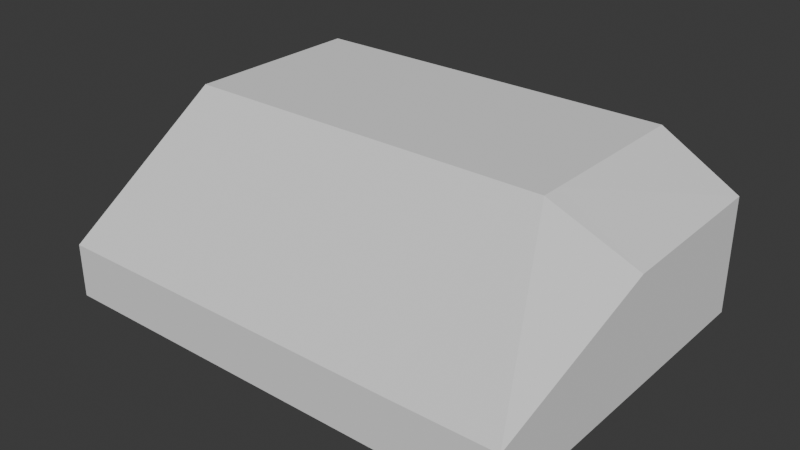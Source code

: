 # Source: Loft.blend  (saved by Blender 4.0.36; exported with 4.5.12 LTS)
import bpy
from mathutils import Matrix  # noqa: F401  (used for matrix-valued properties, if any)

bpy.ops.wm.read_factory_settings(use_empty=True)
scene = bpy.context.scene
scene.name = 'Scene'

# ---- world
world_world = bpy.data.worlds.new('World'); scene.world = world_world
world_world.use_nodes = True; world_world.node_tree.nodes.clear()
_N = world_world.node_tree.nodes; _L = world_world.node_tree.links
n0 = _N.new('ShaderNodeOutputWorld'); n0.name = 'World Output'; n0.location = (300, 300)
n1 = _N.new('ShaderNodeBackground'); n1.name = 'Background'; n1.location = (10, 300)
n1.inputs[0].default_value = (0.05088, 0.05088, 0.05088, 1.0)
_L.new(n1.outputs[0], n0.inputs[0])
n0.is_active_output = True
world_world.color = (0.05088, 0.05088, 0.05088)
world_world.use_sun_shadow = False
world_world.sun_shadow_jitter_overblur = 0.0

# ---- meshes
me_cube_001 = bpy.data.meshes.new('Cube.001')
me_cube_001.from_pydata([(-8.574, 6.332, 3.658), (3.243, 6.332, 3.658), (-8.574, 0.9434, 3.658), (3.243, 0.9434, 3.658), (-8.574, 0.2692, 3.658), (-8.574, -4.969, 0.15), (3.243, 0.2692, 3.658), (3.243, -4.969, 0.15), (6.486, 6.332, 2.185), (3.935, 6.332, 3.658), (6.486, 0.9434, 2.068), (3.935, 0.9434, 3.658), (3.935, 0.2692, 3.658), (6.486, -4.969, 0.1792)], [], [(3, 6, 4, 2), (13, 7, 6, 12), (1, 3, 2, 0), (11, 12, 6, 3), (7, 5, 4, 6), (8, 10, 11, 9), (10, 13, 12, 11), (9, 11, 3, 1)])
_uv = me_cube_001.uv_layers.new(name='UVMap')
_uv.uv.foreach_set('vector', [0.6875, 0.6013, 0.6875, 0.7233, 0.875, 0.7233, 0.875, 0.6013, 0.5742, 0.75, 0.5742, 0.8125, 0.625, 0.8125, 0.625, 0.7863, 0.6875, 0.5, 0.6875, 0.6013, 0.875, 0.6013, 0.875, 0.5, 0.6613, 0.6013, 0.6613, 0.7233, 0.6875, 0.7233, 0.6875, 0.6013, 0.5742, 0.8125, 0.5742, 1.0, 0.625, 1.0, 0.625, 0.8125, 0.5347, 0.5, 0.5347, 0.6013, 0.6613, 0.6013, 0.6613, 0.5, 0.5347, 0.6013, 0.5742, 0.75, 0.6613, 0.7233, 0.6613, 0.6013, 0.6613, 0.5, 0.6613, 0.6013, 0.6875, 0.6013, 0.6875, 0.5])
me_cube_001.update()
me_cube_002 = bpy.data.meshes.new('Cube.002')
me_cube_002.from_pydata([(-8.574, -4.969, -1.56), (-8.574, 6.332, -1.56), (6.486, 6.332, -1.56), (3.243, 6.332, -1.56), (3.243, -4.969, -1.56), (-8.574, 0.9434, -1.56), (6.486, 0.9434, -1.56), (3.243, 0.9434, -1.56)], [], [(5, 0, 4, 7, 6, 2, 3, 1)])
_uv = me_cube_002.uv_layers.new(name='UVMap')
_uv.uv.foreach_set('vector', [0.0, 0.0, 0.0, 0.0, 0.0, 0.0, 0.0, 0.0, 0.0, 0.0, 0.0, 0.0, 0.0, 0.0, 0.0, 0.0])
me_cube_002.update()
me_cube_003 = bpy.data.meshes.new('Cube.003')
me_cube_003.from_pydata([(-8.574, -4.969, -1.56), (-8.574, 6.332, -1.56), (-8.574, 6.332, 3.658), (6.486, -4.969, -1.56), (6.486, 6.332, -1.56), (3.243, 6.332, -1.56), (3.243, 6.332, 3.658), (3.243, -4.969, -1.56), (-8.574, 0.9434, -1.56), (-8.574, 0.9434, 3.658), (6.486, 0.9434, -1.56), (-8.574, 0.2692, 3.658), (-8.574, -4.969, 0.15), (3.243, -4.969, 0.15), (6.486, 6.332, 2.185), (3.935, 6.332, 3.658), (6.486, 0.9434, 2.068), (6.486, -4.969, 0.1792)], [], [(8, 1, 2, 9), (4, 10, 16, 14), (3, 7, 13, 17), (10, 3, 17, 16), (1, 5, 6, 2), (5, 4, 14, 15, 6), (7, 0, 12, 13), (0, 8, 9, 11, 12)])
_uv = me_cube_003.uv_layers.new(name='UVMap')
_uv.uv.foreach_set('vector', [0.375, 0.1487, 0.375, 0.25, 0.625, 0.25, 0.625, 0.1487, 0.375, 0.5, 0.375, 0.6013, 0.5347, 0.6013, 0.5347, 0.5, 0.375, 0.75, 0.375, 0.8125, 0.5742, 0.8125, 0.5742, 0.75, 0.375, 0.6013, 0.375, 0.75, 0.5742, 0.75, 0.5347, 0.6013, 0.375, 0.25, 0.375, 0.4375, 0.625, 0.4375, 0.625, 0.25, 0.375, 0.4375, 0.375, 0.5, 0.5347, 0.5, 0.625, 0.4637, 0.625, 0.4375, 0.375, 0.8125, 0.375, 1.0, 0.5742, 1.0, 0.5742, 0.8125, 0.375, 0.0, 0.375, 0.1487, 0.625, 0.1487, 0.625, 0.02669, 0.5742, 0.0])
me_cube_003.update()

# ---- objects
ob_ceiling = bpy.data.objects.new('Ceiling', me_cube_001)
ob_floor = bpy.data.objects.new('Floor', me_cube_002)
ob_walls = bpy.data.objects.new('Walls', me_cube_003)

# ---- transforms, parenting, visibility, modifiers, constraints
ob_ceiling.location = (0.0, 0.0, 0.0)
ob_floor.location = (0.0, 0.0, 0.0)
ob_walls.location = (0.0, 0.0, 0.0)

# ---- collection membership
scene.collection.objects.link(ob_ceiling)
scene.collection.objects.link(ob_floor)
scene.collection.objects.link(ob_walls)

# ---- scene / render settings (as saved in the file)
scene.frame_start = 1; scene.frame_end = 250; scene.frame_set(1)
scene.render.engine = 'BLENDER_EEVEE_NEXT'
scene.cycles.sampling_pattern = 'TABULATED_SOBOL'
bpy.context.view_layer.update()

# ---- added for rendering (the .blend has no active camera and no usable light): camera, sun
cam_auto = bpy.data.cameras.new('AutoCamera')
cam_auto.lens = 50.0
cam_auto.sensor_width = 36.0
cam_auto.clip_end = 1000.0
ob_auto_camera = bpy.data.objects.new('AutoCamera', cam_auto)
scene.collection.objects.link(ob_auto_camera)
ob_auto_camera.location = (17.0338, -21.0111, 15.5114)
ob_auto_camera.rotation_euler = (1.09748, -7.21219e-08, 0.694738)
scene.camera = ob_auto_camera
light_auto_sun = bpy.data.lights.new('AutoSun', 'SUN')
light_auto_sun.energy = 3.0
light_auto_sun.angle = 0.0523599
ob_auto_sun = bpy.data.objects.new('AutoSun', light_auto_sun)
scene.collection.objects.link(ob_auto_sun)
ob_auto_sun.rotation_euler = (0.872665, 0.174533, 0.523599)
bpy.context.view_layer.update()
